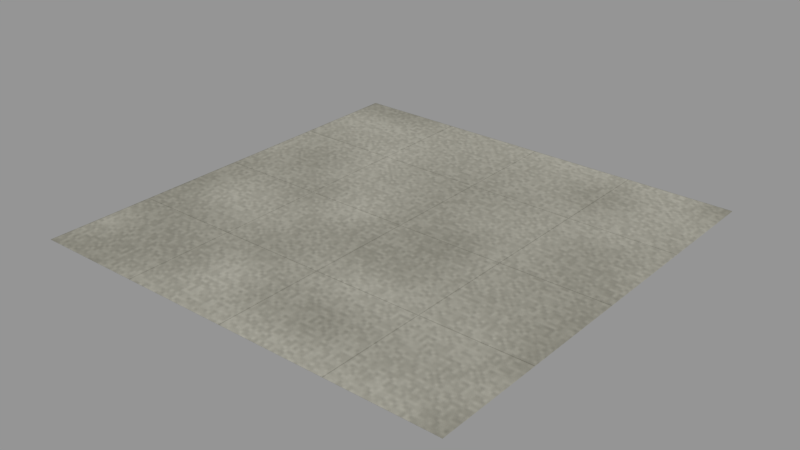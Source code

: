 # Source: concrete_base.blend  (saved by Blender 5.2.45; exported with 4.5.12 LTS)
import bpy
from mathutils import Matrix  # noqa: F401  (used for matrix-valued properties, if any)

bpy.ops.wm.read_factory_settings(use_empty=True)
scene = bpy.context.scene
scene.name = 'Scene'

# ---- images (referenced by path relative to the original .blend; pixels are not part of the script)
import os
ASSET_DIR = os.environ.get("B2B_ASSET_DIR", "")  # directory of the original .blend (textures are referenced by path, not embedded)
HERE = os.path.dirname(os.path.abspath(__file__))  # packed textures are extracted next to this script under _unpacked/

def load_image(name, relpath, width, height, colorspace="sRGB"):
    """Load a texture the original file referenced (path relative to the .blend, or extracted next to this script)."""
    p = next((c for c in (os.path.join(HERE, relpath), os.path.join(ASSET_DIR, relpath)) if relpath and os.path.exists(c)), "")
    if p:
        img = bpy.data.images.load(p, check_existing=True)
        img.name = name
    else:  # same state as the original file: an image datablock whose file is absent (Cycles renders it pink)
        img = bpy.data.images.new(name, width, height)
        img.source = "FILE"
        img.filepath = "//" + (relpath or name)
    img.colorspace_settings.name = colorspace
    return img
img_concrete_base_base = load_image('concrete_base:base', '_unpacked/concrete_base_production_base.b6626ed3.png', 4096, 4096, 'sRGB')
img_concrete_base_normal = load_image('concrete_base:normal', '_unpacked/concrete_base_production_normal.841555fb.png', 4096, 4096, 'Non-Color')
img_concrete_base_orm = load_image('concrete_base:orm', '_unpacked/concrete_base_production_orm.f7e6f00b.png', 4096, 4096, 'Non-Color')

# ---- materials (node trees are filled in below, after node groups)
mat_terrain_concrete_base = bpy.data.materials.new('Terrain:concrete_base')

# ---- material node trees
mat_terrain_concrete_base.use_nodes = True; mat_terrain_concrete_base.node_tree.nodes.clear()
_N = mat_terrain_concrete_base.node_tree.nodes; _L = mat_terrain_concrete_base.node_tree.links
n0 = _N.new('ShaderNodeTexCoord'); n0.name = 'Coordinates'; n0.location = (0, 0)
n0.label = 'Coordinates'
n1 = _N.new('ShaderNodeTexImage'); n1.name = 'Source:base'; n1.location = (260, 0)
n1.label = 'Source:base'
n1.image = img_concrete_base_base
n1.interpolation = 'Closest'
n2 = _N.new('ShaderNodeTexImage'); n2.name = 'Source:normal'; n2.location = (520, 0)
n2.label = 'Source:normal'
n2.image = img_concrete_base_normal
n2.interpolation = 'Closest'
n3 = _N.new('ShaderNodeTexImage'); n3.name = 'Source:orm'; n3.location = (780, 0)
n3.label = 'Source:orm'
n3.image = img_concrete_base_orm
n3.interpolation = 'Closest'
n4 = _N.new('ShaderNodeRGB'); n4.name = 'Tint'; n4.location = (1040, 0)
n4.label = 'Tint'
n4.outputs[0].default_value = (1.0, 1.0, 1.0, 1.0)
n5 = _N.new('ShaderNodeValue'); n5.name = 'RoughnessBias'; n5.location = (1300, 0)
n5.label = 'RoughnessBias'
n5.outputs[0].default_value = 0.0
n6 = _N.new('ShaderNodeValue'); n6.name = 'DetailAmplitude'; n6.location = (0, -240)
n6.label = 'DetailAmplitude'
n6.outputs[0].default_value = 0.0
n7 = _N.new('ShaderNodeSeparateXYZ'); n7.name = 'UVComponents'; n7.location = (260, -240)
n7.label = 'UVComponents'
n8 = _N.new('ShaderNodeMath'); n8.name = 'UAngle'; n8.location = (520, -240)
n8.label = 'UAngle'
n8.operation = 'MULTIPLY'
n8.inputs[1].default_value = 6.283
n9 = _N.new('ShaderNodeMath'); n9.name = 'VAngle'; n9.location = (780, -240)
n9.label = 'VAngle'
n9.operation = 'MULTIPLY'
n9.inputs[1].default_value = 6.283
n10 = _N.new('ShaderNodeCombineXYZ'); n10.name = 'TorusXYZ'; n10.location = (1040, -240)
n10.label = 'TorusXYZ'
n11 = _N.new('ShaderNodeMath'); n11.name = 'CosU'; n11.location = (1300, -240)
n11.label = 'CosU'
n11.operation = 'COSINE'
n12 = _N.new('ShaderNodeMath'); n12.name = 'SinU'; n12.location = (0, -480)
n12.label = 'SinU'
n12.operation = 'SINE'
n13 = _N.new('ShaderNodeMath'); n13.name = 'CosV'; n13.location = (260, -480)
n13.label = 'CosV'
n13.operation = 'COSINE'
n14 = _N.new('ShaderNodeTexNoise'); n14.name = 'PeriodicNoise'; n14.location = (520, -480)
n14.label = 'PeriodicNoise'
n14.width = 160
n14.noise_dimensions = '4D'
n14.inputs[2].default_value = 8.0
n15 = _N.new('ShaderNodeMath'); n15.name = 'SinV'; n15.location = (780, -480)
n15.label = 'SinV'
n15.operation = 'SINE'
n16 = _N.new('ShaderNodeMath'); n16.name = 'CenteredNoise'; n16.location = (1040, -480)
n16.label = 'CenteredNoise'
n16.operation = 'SUBTRACT'
n17 = _N.new('ShaderNodeMath'); n17.name = 'DetailStrength'; n17.location = (1300, -480)
n17.label = 'DetailStrength'
n17.operation = 'MULTIPLY'
n17.inputs[1].default_value = 2.0
n18 = _N.new('ShaderNodeMath'); n18.name = 'ScaledNoise'; n18.location = (0, -720)
n18.label = 'ScaledNoise'
n18.operation = 'MULTIPLY'
n19 = _N.new('ShaderNodeMath'); n19.name = 'DetailGain'; n19.location = (260, -720)
n19.label = 'DetailGain'
n19.inputs[1].default_value = 1.0
n20 = _N.new('ShaderNodeMixRGB'); n20.name = 'TintedReflectance'; n20.location = (520, -720)
n20.label = 'TintedReflectance'
n20.blend_type = 'MULTIPLY'
n20.inputs[0].default_value = 1.0
n21 = _N.new('ShaderNodeMixRGB'); n21.name = 'BaseOutput'; n21.location = (780, -720)
n21.label = 'BaseOutput'
n21.blend_type = 'MULTIPLY'
n21.inputs[0].default_value = 1.0
n22 = _N.new('ShaderNodeSeparateColor'); n22.name = 'ORMChannels'; n22.location = (1040, -720)
n22.label = 'ORMChannels'
n23 = _N.new('ShaderNodeMath'); n23.name = 'BiasedRoughness'; n23.location = (1300, -720)
n23.label = 'BiasedRoughness'
n23.use_clamp = True
n24 = _N.new('ShaderNodeCombineColor'); n24.name = 'ORMOutput'; n24.location = (0, -960)
n24.label = 'ORMOutput'
n25 = _N.new('ShaderNodeNormalMap'); n25.name = 'TangentNormal'; n25.location = (260, -960)
n25.label = 'TangentNormal'
n25.width = 160
n26 = _N.new('ShaderNodeBsdfPrincipled'); n26.name = 'Preview'; n26.location = (520, -960)
n26.label = 'Preview'
n26.inputs[10].default_value = 0.005
n27 = _N.new('ShaderNodeOutputMaterial'); n27.name = 'Output'; n27.location = (780, -960)
n27.label = 'Output'
_L.new(n0.outputs[2], n1.inputs[0])
_L.new(n0.outputs[2], n2.inputs[0])
_L.new(n0.outputs[2], n3.inputs[0])
_L.new(n0.outputs[2], n7.inputs[0])
_L.new(n7.outputs[0], n8.inputs[0])
_L.new(n7.outputs[1], n9.inputs[0])
_L.new(n8.outputs[0], n11.inputs[0])
_L.new(n11.outputs[0], n10.inputs[0])
_L.new(n8.outputs[0], n12.inputs[0])
_L.new(n12.outputs[0], n10.inputs[1])
_L.new(n9.outputs[0], n13.inputs[0])
_L.new(n13.outputs[0], n10.inputs[2])
_L.new(n10.outputs[0], n14.inputs[0])
_L.new(n9.outputs[0], n15.inputs[0])
_L.new(n15.outputs[0], n14.inputs[1])
_L.new(n14.outputs[0], n16.inputs[0])
_L.new(n6.outputs[0], n17.inputs[0])
_L.new(n16.outputs[0], n18.inputs[0])
_L.new(n17.outputs[0], n18.inputs[1])
_L.new(n18.outputs[0], n19.inputs[0])
_L.new(n1.outputs[0], n20.inputs[1])
_L.new(n4.outputs[0], n20.inputs[2])
_L.new(n20.outputs[0], n21.inputs[1])
_L.new(n19.outputs[0], n21.inputs[2])
_L.new(n3.outputs[0], n22.inputs[0])
_L.new(n22.outputs[1], n23.inputs[0])
_L.new(n5.outputs[0], n23.inputs[1])
_L.new(n22.outputs[0], n24.inputs[0])
_L.new(n23.outputs[0], n24.inputs[1])
_L.new(n22.outputs[2], n24.inputs[2])
_L.new(n2.outputs[0], n25.inputs[1])
_L.new(n21.outputs[0], n26.inputs[0])
_L.new(n25.outputs[0], n26.inputs[5])
_L.new(n23.outputs[0], n26.inputs[2])
_L.new(n22.outputs[2], n26.inputs[1])
_L.new(n26.outputs[0], n27.inputs[0])
n27.is_active_output = True

# ---- meshes
me_plane = bpy.data.meshes.new('Plane')
me_plane.from_pydata([(-8.0, -8.0, 0.0), (8.0, -8.0, 0.0), (-8.0, 8.0, 0.0), (8.0, 8.0, 0.0)], [], [(0, 1, 3, 2)])
_uv = me_plane.uv_layers.new(name='UV0')
_uv.uv.foreach_set('vector', [0.0, 0.0, 1.0, 0.0, 1.0, 1.0, 0.0, 1.0])
me_plane.materials.append(mat_terrain_concrete_base)
me_plane.update()

# ---- objects
ob_terrainswatch = bpy.data.objects.new('TerrainSwatch', me_plane)

# ---- transforms, parenting, visibility, modifiers, constraints
ob_terrainswatch.location = (0.0, 0.0, 0.0)

# ---- collection membership
scene.collection.objects.link(ob_terrainswatch)

# ---- scene / render settings (as saved in the file)
scene.frame_start = 1; scene.frame_end = 250; scene.frame_set(1)
scene.render.engine = 'CYCLES'
scene.render.dither_intensity = 0.0
scene.render.bake_bias = 0.0
scene.render.bake_samples = 0
scene.render.compositor_device = 'GPU'
scene.cycles.samples = 1
scene.cycles.use_adaptive_sampling = False
scene.cycles.seed = 2026
scene.eevee.use_volume_custom_range = False
scene.eevee.fast_gi_thickness_near = 0.1
scene.eevee.fast_gi_thickness_far = 0.0
scene.eevee.ray_tracing_options.screen_trace_thickness = 0.1
scene.view_settings.view_transform = 'Standard'
bpy.context.view_layer.update()

# ---- added for rendering (the .blend has no active camera and no usable light): camera, sun + grey world if the file has none
cam_auto = bpy.data.cameras.new('AutoCamera')
cam_auto.lens = 50.0
cam_auto.sensor_width = 36.0
cam_auto.clip_end = 1000.0
ob_auto_camera = bpy.data.objects.new('AutoCamera', cam_auto)
scene.collection.objects.link(ob_auto_camera)
ob_auto_camera.location = (20.9354, -25.1225, 16.7484)
ob_auto_camera.rotation_euler = (1.09748, -7.21219e-08, 0.694738)
scene.camera = ob_auto_camera
light_auto_sun = bpy.data.lights.new('AutoSun', 'SUN')
light_auto_sun.energy = 3.0
light_auto_sun.angle = 0.0523599
ob_auto_sun = bpy.data.objects.new('AutoSun', light_auto_sun)
scene.collection.objects.link(ob_auto_sun)
ob_auto_sun.rotation_euler = (0.872665, 0.174533, 0.523599)
if scene.world is None:
    world_auto = bpy.data.worlds.new('AutoWorld')
    world_auto.color = (0.3, 0.3, 0.3)
    scene.world = world_auto
bpy.context.view_layer.update()
